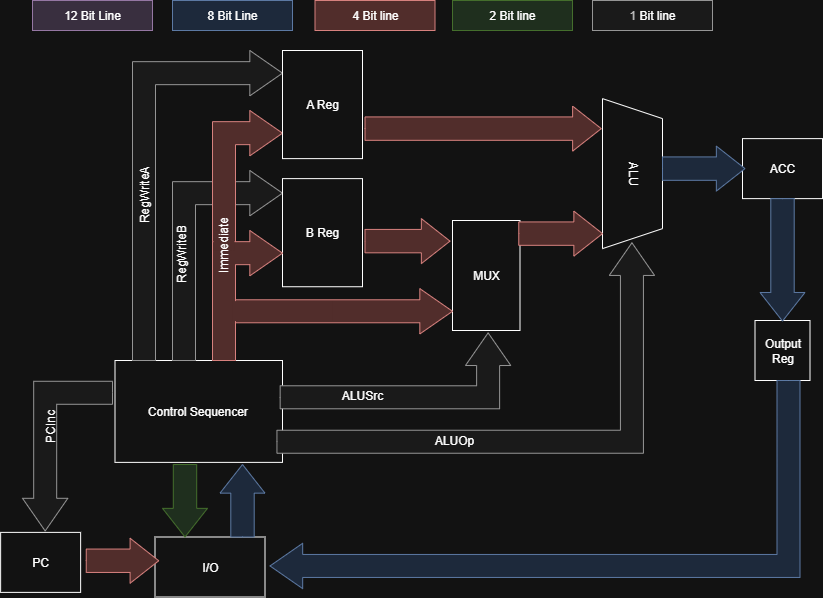

The diagram above was exported from draw.io. Its source (the exported page's mxGraphModel, read from the mxfile embedded in the PNG):
<mxGraphModel dx="1572" dy="1102" grid="1" gridSize="10" guides="1" tooltips="1" connect="1" arrows="1" fold="1" page="1" pageScale="1" pageWidth="850" pageHeight="1100" math="0" shadow="0">
  <root>
    <mxCell id="0" />
    <mxCell id="1" parent="0" />
    <mxCell id="NfcSsQMi3NhONJh1nJ07-16" value="I/O" style="rounded=0;whiteSpace=wrap;html=1;" parent="1" vertex="1">
      <mxGeometry x="162.5" y="556.5" width="110" height="60" as="geometry" />
    </mxCell>
    <mxCell id="NfcSsQMi3NhONJh1nJ07-23" value="Control Sequencer&amp;nbsp;" style="rounded=0;whiteSpace=wrap;html=1;" parent="1" vertex="1">
      <mxGeometry x="122.5" y="380" width="167.5" height="101.88" as="geometry" />
    </mxCell>
    <mxCell id="jbKzcmA_Kpm-u2o6Ux2O-21" value="Output Reg" style="rounded=0;whiteSpace=wrap;html=1;" parent="1" vertex="1">
      <mxGeometry x="762.5" y="340" width="55" height="60" as="geometry" />
    </mxCell>
    <mxCell id="jbKzcmA_Kpm-u2o6Ux2O-22" value="" style="html=1;shadow=0;dashed=0;align=center;verticalAlign=middle;shape=mxgraph.arrows2.bendArrow;dy=11.5;dx=32.67;notch=0;arrowHead=45.33;rounded=0;fillColor=#dae8fc;strokeColor=#6c8ebf;rotation=-180;" parent="1" vertex="1">
      <mxGeometry x="277.5" y="400" width="530" height="208.12" as="geometry" />
    </mxCell>
    <mxCell id="jbKzcmA_Kpm-u2o6Ux2O-31" value="ACC" style="rounded=0;whiteSpace=wrap;html=1;" parent="1" vertex="1">
      <mxGeometry x="750" y="158.12" width="80" height="60" as="geometry" />
    </mxCell>
    <mxCell id="jbKzcmA_Kpm-u2o6Ux2O-40" value="12 Bit Line" style="rounded=0;whiteSpace=wrap;html=1;fillColor=#e1d5e7;strokeColor=#9673a6;" parent="1" vertex="1">
      <mxGeometry x="40" y="20.000000000000004" width="120" height="30" as="geometry" />
    </mxCell>
    <mxCell id="jbKzcmA_Kpm-u2o6Ux2O-41" value="8 Bit Line" style="rounded=0;whiteSpace=wrap;html=1;fillColor=#dae8fc;strokeColor=#6c8ebf;" parent="1" vertex="1">
      <mxGeometry x="180" y="20.000000000000004" width="120" height="30" as="geometry" />
    </mxCell>
    <mxCell id="jbKzcmA_Kpm-u2o6Ux2O-42" value="4 Bit line" style="rounded=0;whiteSpace=wrap;html=1;fillColor=#f8cecc;strokeColor=#b85450;" parent="1" vertex="1">
      <mxGeometry x="322.5" y="20.000000000000004" width="120" height="30" as="geometry" />
    </mxCell>
    <mxCell id="jbKzcmA_Kpm-u2o6Ux2O-43" value="2 Bit line" style="rounded=0;whiteSpace=wrap;html=1;fillColor=#d5e8d4;strokeColor=#82b366;" parent="1" vertex="1">
      <mxGeometry x="460" y="20.000000000000004" width="120" height="30" as="geometry" />
    </mxCell>
    <mxCell id="jbKzcmA_Kpm-u2o6Ux2O-44" value="1&lt;span style=&quot;background-color: transparent; color: light-dark(rgb(0, 0, 0), rgb(255, 255, 255));&quot;&gt;&amp;nbsp;Bit line&lt;/span&gt;" style="rounded=0;whiteSpace=wrap;html=1;fillColor=#f5f5f5;strokeColor=#666666;fontColor=#333333;" parent="1" vertex="1">
      <mxGeometry x="600" y="20.000000000000004" width="120" height="30" as="geometry" />
    </mxCell>
    <mxCell id="xJfxLQjvneZkX2xxyTPW-2" value="MUX" style="rounded=0;whiteSpace=wrap;html=1;" vertex="1" parent="1">
      <mxGeometry x="460" y="240" width="67.5" height="110" as="geometry" />
    </mxCell>
    <mxCell id="xJfxLQjvneZkX2xxyTPW-4" value="ALU" style="shape=trapezoid;perimeter=trapezoidPerimeter;whiteSpace=wrap;html=1;fixedSize=1;rotation=90;" vertex="1" parent="1">
      <mxGeometry x="565" y="163.12" width="150" height="60" as="geometry" />
    </mxCell>
    <mxCell id="xJfxLQjvneZkX2xxyTPW-5" value="" style="html=1;shadow=0;dashed=0;align=center;verticalAlign=middle;shape=mxgraph.arrows2.bendArrow;dy=11.5;dx=32.67;notch=0;arrowHead=45.33;rounded=0;fillColor=#f5f5f5;strokeColor=#666666;fontColor=#333333;" vertex="1" parent="1">
      <mxGeometry x="140" y="70" width="150" height="310" as="geometry" />
    </mxCell>
    <mxCell id="xJfxLQjvneZkX2xxyTPW-6" value="" style="html=1;shadow=0;dashed=0;align=center;verticalAlign=middle;shape=mxgraph.arrows2.bendArrow;dy=11.5;dx=32.67;notch=0;arrowHead=45.33;rounded=0;fillColor=#f5f5f5;strokeColor=#666666;fontColor=#333333;" vertex="1" parent="1">
      <mxGeometry x="180" y="190" width="110" height="190" as="geometry" />
    </mxCell>
    <mxCell id="xJfxLQjvneZkX2xxyTPW-7" value="" style="html=1;shadow=0;dashed=0;align=center;verticalAlign=middle;shape=mxgraph.arrows2.bendArrow;dy=11.5;dx=32.67;notch=0;arrowHead=45.33;rounded=0;fillColor=#f8cecc;strokeColor=#b85450;" vertex="1" parent="1">
      <mxGeometry x="220" y="308.12" width="240" height="70" as="geometry" />
    </mxCell>
    <mxCell id="xJfxLQjvneZkX2xxyTPW-8" value="" style="html=1;shadow=0;dashed=0;align=center;verticalAlign=middle;shape=mxgraph.arrows2.arrow;dy=0.48;dx=28.65;direction=north;notch=0;fillColor=#f8cecc;strokeColor=#b85450;rotation=90;" vertex="1" parent="1">
      <mxGeometry x="392.5" y="218.12" width="45" height="85" as="geometry" />
    </mxCell>
    <mxCell id="xJfxLQjvneZkX2xxyTPW-9" value="" style="html=1;shadow=0;dashed=0;align=center;verticalAlign=middle;shape=mxgraph.arrows2.arrow;dy=0.48;dx=28.65;direction=north;notch=0;fillColor=#f8cecc;strokeColor=#b85450;rotation=90;" vertex="1" parent="1">
      <mxGeometry x="545.63" y="211.25" width="45" height="83.75" as="geometry" />
    </mxCell>
    <mxCell id="xJfxLQjvneZkX2xxyTPW-12" value="" style="html=1;shadow=0;dashed=0;align=center;verticalAlign=middle;shape=mxgraph.arrows2.arrow;dy=0.48;dx=28.65;direction=north;notch=0;fillColor=#dae8fc;strokeColor=#6c8ebf;rotation=90;" vertex="1" parent="1">
      <mxGeometry x="688.75" y="146.87" width="45" height="82.5" as="geometry" />
    </mxCell>
    <mxCell id="xJfxLQjvneZkX2xxyTPW-13" value="" style="html=1;shadow=0;dashed=0;align=center;verticalAlign=middle;shape=mxgraph.arrows2.arrow;dy=0.48;dx=28.65;direction=north;notch=0;fillColor=#f8cecc;strokeColor=#b85450;rotation=90;" vertex="1" parent="1">
      <mxGeometry x="468.13" y="30" width="45" height="236.25" as="geometry" />
    </mxCell>
    <mxCell id="xJfxLQjvneZkX2xxyTPW-14" value="" style="html=1;shadow=0;dashed=0;align=center;verticalAlign=middle;shape=mxgraph.arrows2.bendArrow;dy=11.5;dx=32.67;notch=0;arrowHead=45.33;rounded=0;fillColor=#f5f5f5;strokeColor=#666666;rotation=-90;flipH=0;flipV=1;fontColor=#333333;" vertex="1" parent="1">
      <mxGeometry x="365" y="275" width="75.94" height="230.63" as="geometry" />
    </mxCell>
    <mxCell id="xJfxLQjvneZkX2xxyTPW-15" value="" style="html=1;shadow=0;dashed=0;align=center;verticalAlign=middle;shape=mxgraph.arrows2.arrow;dy=0.48;dx=28.65;direction=north;notch=0;fillColor=#dae8fc;strokeColor=#6c8ebf;rotation=-180;" vertex="1" parent="1">
      <mxGeometry x="767.5" y="218.12" width="45" height="122.5" as="geometry" />
    </mxCell>
    <mxCell id="xJfxLQjvneZkX2xxyTPW-16" value="PC" style="rounded=0;whiteSpace=wrap;html=1;" vertex="1" parent="1">
      <mxGeometry x="8.129999999999999" y="551.88" width="80" height="60" as="geometry" />
    </mxCell>
    <mxCell id="xJfxLQjvneZkX2xxyTPW-18" value="" style="html=1;shadow=0;dashed=0;align=center;verticalAlign=middle;shape=mxgraph.arrows2.bendArrow;dy=11.5;dx=32.67;notch=0;arrowHead=45.33;rounded=0;fillColor=#f5f5f5;strokeColor=#666666;rotation=-90;flipH=1;flipV=0;fontColor=#333333;" vertex="1" parent="1">
      <mxGeometry x="0.16000000000000014" y="430.63" width="149.69" height="90" as="geometry" />
    </mxCell>
    <mxCell id="xJfxLQjvneZkX2xxyTPW-19" value="" style="html=1;shadow=0;dashed=0;align=center;verticalAlign=middle;shape=mxgraph.arrows2.arrow;dy=0.48;dx=28.65;direction=north;notch=0;fillColor=#f8cecc;strokeColor=#b85450;rotation=90;" vertex="1" parent="1">
      <mxGeometry x="107.5" y="544" width="45" height="72.5" as="geometry" />
    </mxCell>
    <mxCell id="xJfxLQjvneZkX2xxyTPW-21" value="" style="html=1;shadow=0;dashed=0;align=center;verticalAlign=middle;shape=mxgraph.arrows2.arrow;dy=0.48;dx=28.65;direction=north;notch=0;fillColor=#d5e8d4;strokeColor=#82b366;rotation=-180;" vertex="1" parent="1">
      <mxGeometry x="170" y="484" width="45" height="72.5" as="geometry" />
    </mxCell>
    <mxCell id="xJfxLQjvneZkX2xxyTPW-25" value="" style="html=1;shadow=0;dashed=0;align=center;verticalAlign=middle;shape=mxgraph.arrows2.arrow;dy=0.48;dx=28.65;direction=north;notch=0;fillColor=#dae8fc;strokeColor=#6c8ebf;rotation=0;" vertex="1" parent="1">
      <mxGeometry x="227.5" y="484" width="45" height="72.5" as="geometry" />
    </mxCell>
    <mxCell id="xJfxLQjvneZkX2xxyTPW-26" value="" style="html=1;shadow=0;dashed=0;align=center;verticalAlign=middle;shape=mxgraph.arrows2.bendArrow;dy=11.5;dx=32.67;notch=0;arrowHead=45.33;rounded=0;fillColor=#f5f5f5;strokeColor=#666666;rotation=-90;flipH=0;flipV=1;fontColor=#333333;" vertex="1" parent="1">
      <mxGeometry x="368.04" y="178.68" width="210.47" height="377.66" as="geometry" />
    </mxCell>
    <mxCell id="xJfxLQjvneZkX2xxyTPW-27" value="RegWriteA" style="text;html=1;align=center;verticalAlign=middle;whiteSpace=wrap;rounded=0;rotation=-90;" vertex="1" parent="1">
      <mxGeometry x="122.5" y="199.37" width="60" height="30" as="geometry" />
    </mxCell>
    <mxCell id="xJfxLQjvneZkX2xxyTPW-28" value="RegWriteB" style="text;html=1;align=center;verticalAlign=middle;whiteSpace=wrap;rounded=0;rotation=-90;" vertex="1" parent="1">
      <mxGeometry x="160" y="258.12" width="60" height="30" as="geometry" />
    </mxCell>
    <mxCell id="xJfxLQjvneZkX2xxyTPW-29" value="PCInc" style="text;html=1;align=center;verticalAlign=middle;whiteSpace=wrap;rounded=0;rotation=-90;" vertex="1" parent="1">
      <mxGeometry x="28.13" y="430.63" width="60" height="30" as="geometry" />
    </mxCell>
    <mxCell id="xJfxLQjvneZkX2xxyTPW-32" value="ALUSrc" style="text;html=1;align=center;verticalAlign=middle;whiteSpace=wrap;rounded=0;rotation=0;" vertex="1" parent="1">
      <mxGeometry x="340" y="400" width="60" height="30" as="geometry" />
    </mxCell>
    <mxCell id="xJfxLQjvneZkX2xxyTPW-33" value="ALUOp" style="text;html=1;align=center;verticalAlign=middle;whiteSpace=wrap;rounded=0;rotation=0;" vertex="1" parent="1">
      <mxGeometry x="431.95" y="445" width="60" height="30" as="geometry" />
    </mxCell>
    <mxCell id="xJfxLQjvneZkX2xxyTPW-35" value="" style="html=1;shadow=0;dashed=0;align=center;verticalAlign=middle;shape=mxgraph.arrows2.bendArrow;dy=11.5;dx=32.67;notch=0;arrowHead=45.33;rounded=0;fillColor=#f8cecc;strokeColor=#b85450;" vertex="1" parent="1">
      <mxGeometry x="220" y="130" width="70" height="250" as="geometry" />
    </mxCell>
    <mxCell id="xJfxLQjvneZkX2xxyTPW-37" value="A Reg" style="rounded=0;whiteSpace=wrap;html=1;" vertex="1" parent="1">
      <mxGeometry x="290" y="70" width="80" height="108.12" as="geometry" />
    </mxCell>
    <mxCell id="xJfxLQjvneZkX2xxyTPW-38" value="B&lt;span style=&quot;background-color: transparent; color: light-dark(rgb(0, 0, 0), rgb(255, 255, 255));&quot;&gt;&amp;nbsp;Reg&lt;/span&gt;" style="rounded=0;whiteSpace=wrap;html=1;" vertex="1" parent="1">
      <mxGeometry x="290" y="198.12" width="80" height="108.12" as="geometry" />
    </mxCell>
    <mxCell id="xJfxLQjvneZkX2xxyTPW-40" value="" style="html=1;shadow=0;dashed=0;align=center;verticalAlign=middle;shape=mxgraph.arrows2.bendArrow;dy=11.5;dx=32.67;notch=0;arrowHead=45.33;rounded=0;fillColor=#f8cecc;strokeColor=#b85450;" vertex="1" parent="1">
      <mxGeometry x="220" y="250" width="70" height="130" as="geometry" />
    </mxCell>
    <mxCell id="xJfxLQjvneZkX2xxyTPW-39" value="" style="rounded=0;whiteSpace=wrap;html=1;fillColor=#f8cecc;strokeColor=none;" vertex="1" parent="1">
      <mxGeometry x="240" y="320.62" width="100" height="20" as="geometry" />
    </mxCell>
    <mxCell id="xJfxLQjvneZkX2xxyTPW-41" value="" style="rounded=0;whiteSpace=wrap;html=1;fillColor=#f8cecc;strokeColor=none;" vertex="1" parent="1">
      <mxGeometry x="221" y="250" width="21" height="20" as="geometry" />
    </mxCell>
    <mxCell id="xJfxLQjvneZkX2xxyTPW-30" value="Immediate" style="text;html=1;align=center;verticalAlign=middle;whiteSpace=wrap;rounded=0;rotation=-90;" vertex="1" parent="1">
      <mxGeometry x="201.5" y="250" width="60" height="30" as="geometry" />
    </mxCell>
  </root>
</mxGraphModel>